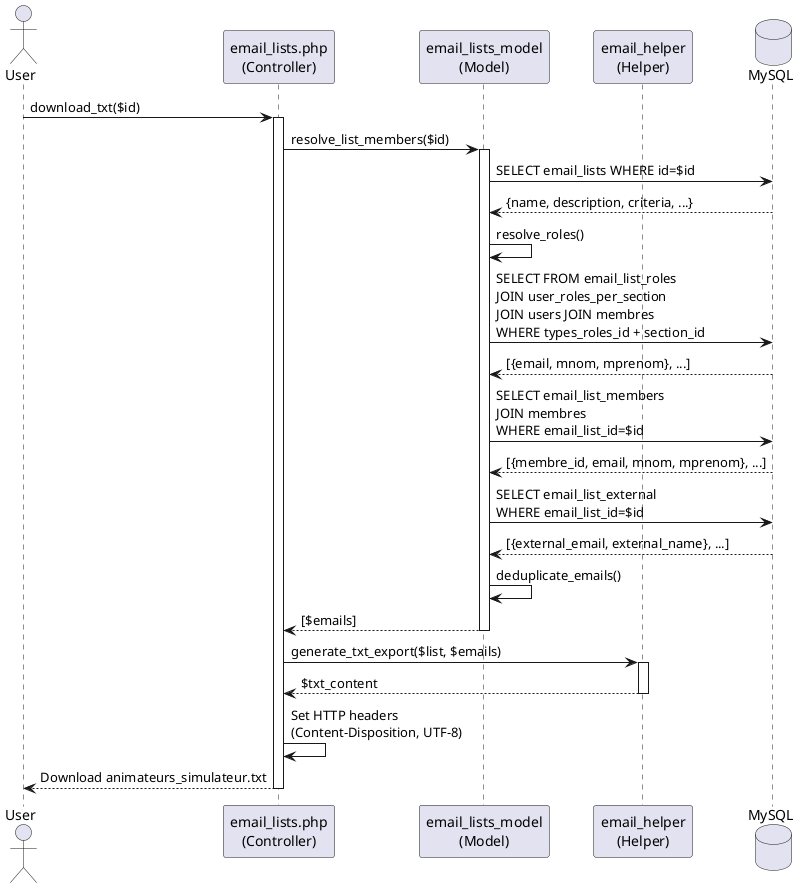

The diagram above was rendered by PlantUML. Its source (embedded in the PNG):
@startuml email_export_sequence
actor User
participant "email_lists.php\n(Controller)" as Ctrl
participant "email_lists_model\n(Model)" as Model
participant "email_helper\n(Helper)" as Helper
database MySQL

User -> Ctrl: download_txt($id)
activate Ctrl

Ctrl -> Model: resolve_list_members($id)
activate Model

Model -> MySQL: SELECT email_lists WHERE id=$id
MySQL --> Model: {name, description, criteria, ...}

Model -> Model: resolve_roles()
Model -> MySQL: SELECT FROM email_list_roles\nJOIN user_roles_per_section\nJOIN users JOIN membres\nWHERE types_roles_id + section_id
MySQL --> Model: [{email, mnom, mprenom}, ...]

Model -> MySQL: SELECT email_list_members\nJOIN membres\nWHERE email_list_id=$id
MySQL --> Model: [{membre_id, email, mnom, mprenom}, ...]

Model -> MySQL: SELECT email_list_external\nWHERE email_list_id=$id
MySQL --> Model: [{external_email, external_name}, ...]

Model -> Model: deduplicate_emails()
Model --> Ctrl: [$emails]
deactivate Model

Ctrl -> Helper: generate_txt_export($list, $emails)
activate Helper
Helper --> Ctrl: $txt_content
deactivate Helper

Ctrl -> Ctrl: Set HTTP headers\n(Content-Disposition, UTF-8)
Ctrl --> User: Download animateurs_simulateur.txt
deactivate Ctrl
@enduml